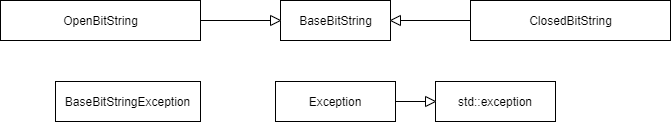

The diagram above was exported from draw.io. Its source (the exported page's mxGraphModel, read from the mxfile embedded in the PNG):
<mxGraphModel dx="1024" dy="592" grid="1" gridSize="10" guides="1" tooltips="1" connect="1" arrows="1" fold="1" page="1" pageScale="1" pageWidth="850" pageHeight="1100" math="0" shadow="0">
  <root>
    <mxCell id="0" />
    <mxCell id="1" parent="0" />
    <mxCell id="M6bl9U4Fx_IlOo8TdHAq-1" value="&lt;span style=&quot;color: rgba(0 , 0 , 0 , 0) ; font-family: monospace ; font-size: 0px&quot;&gt;%3CmxGraphModel%3E%3Croot%3E%3CmxCell%20id%3D%220%22%2F%3E%3CmxCell%20id%3D%221%22%20parent%3D%220%22%2F%3E%3CmxCell%20id%3D%222%22%20value%3D%22%26lt%3Bspan%26gt%3BRightAngled%26lt%3B%2Fspan%26gt%3B%22%20style%3D%22text%3Bhtml%3D1%3Balign%3Dcenter%3BverticalAlign%3Dmiddle%3Bresizable%3D0%3Bpoints%3D%5B%5D%3Bautosize%3D1%3BstrokeColor%3Dnone%3BfillColor%3Dnone%3B%22%20vertex%3D%221%22%20parent%3D%221%22%3E%3CmxGeometry%20x%3D%22300%22%20y%3D%2260%22%20width%3D%2280%22%20height%3D%2220%22%20as%3D%22geometry%22%2F%3E%3C%2FmxCell%3E%3C%2Froot%3E%3C%2FmxGraphModel%3E&lt;/span&gt;" style="rounded=0;whiteSpace=wrap;html=1;" parent="1" vertex="1">
      <mxGeometry x="90" y="49" width="200" height="40" as="geometry" />
    </mxCell>
    <mxCell id="M6bl9U4Fx_IlOo8TdHAq-2" value="" style="rounded=0;whiteSpace=wrap;html=1;" parent="1" vertex="1">
      <mxGeometry x="370" y="49" width="110" height="40" as="geometry" />
    </mxCell>
    <mxCell id="M6bl9U4Fx_IlOo8TdHAq-3" value="OpenBitString" style="text;html=1;align=center;verticalAlign=middle;resizable=0;points=[];autosize=1;strokeColor=none;fillColor=none;" parent="1" vertex="1">
      <mxGeometry x="145" y="59" width="90" height="20" as="geometry" />
    </mxCell>
    <mxCell id="M6bl9U4Fx_IlOo8TdHAq-4" value="BaseBitString" style="text;html=1;align=center;verticalAlign=middle;resizable=0;points=[];autosize=1;strokeColor=none;fillColor=none;" parent="1" vertex="1">
      <mxGeometry x="380" y="59" width="90" height="20" as="geometry" />
    </mxCell>
    <mxCell id="M6bl9U4Fx_IlOo8TdHAq-5" value="" style="triangle;whiteSpace=wrap;html=1;" parent="1" vertex="1">
      <mxGeometry x="360" y="64" width="10" height="10" as="geometry" />
    </mxCell>
    <mxCell id="M6bl9U4Fx_IlOo8TdHAq-6" value="" style="edgeStyle=orthogonalEdgeStyle;rounded=0;orthogonalLoop=1;jettySize=auto;html=1;entryX=0;entryY=0.5;entryDx=0;entryDy=0;endArrow=none;" parent="1" source="M6bl9U4Fx_IlOo8TdHAq-1" target="M6bl9U4Fx_IlOo8TdHAq-5" edge="1">
      <mxGeometry relative="1" as="geometry">
        <mxPoint x="290" y="69" as="sourcePoint" />
        <mxPoint x="370" y="69" as="targetPoint" />
      </mxGeometry>
    </mxCell>
    <mxCell id="M6bl9U4Fx_IlOo8TdHAq-7" value="&lt;span style=&quot;color: rgba(0 , 0 , 0 , 0) ; font-family: monospace ; font-size: 0px&quot;&gt;%3CmxGraphModel%3E%3Croot%3E%3CmxCell%20id%3D%220%22%2F%3E%3CmxCell%20id%3D%221%22%20parent%3D%220%22%2F%3E%3CmxCell%20id%3D%222%22%20value%3D%22%26lt%3Bspan%26gt%3BRightAngled%26lt%3B%2Fspan%26gt%3B%22%20style%3D%22text%3Bhtml%3D1%3Balign%3Dcenter%3BverticalAlign%3Dmiddle%3Bresizable%3D0%3Bpoints%3D%5B%5D%3Bautosize%3D1%3BstrokeColor%3Dnone%3BfillColor%3Dnone%3B%22%20vertex%3D%221%22%20parent%3D%221%22%3E%3CmxGeometry%20x%3D%22300%22%20y%3D%2260%22%20width%3D%2280%22%20height%3D%2220%22%20as%3D%22geometry%22%2F%3E%3C%2FmxCell%3E%3C%2Froot%3E%3C%2FmxGraphModel%3E&lt;/span&gt;" style="rounded=0;whiteSpace=wrap;html=1;" parent="1" vertex="1">
      <mxGeometry x="560" y="49" width="200" height="40" as="geometry" />
    </mxCell>
    <mxCell id="M6bl9U4Fx_IlOo8TdHAq-8" value="ClosedBitString" style="text;html=1;align=center;verticalAlign=middle;resizable=0;points=[];autosize=1;strokeColor=none;fillColor=none;" parent="1" vertex="1">
      <mxGeometry x="610" y="59" width="100" height="20" as="geometry" />
    </mxCell>
    <mxCell id="M6bl9U4Fx_IlOo8TdHAq-9" value="" style="edgeStyle=orthogonalEdgeStyle;rounded=0;orthogonalLoop=1;jettySize=auto;html=1;entryX=1;entryY=0.5;entryDx=0;entryDy=0;endArrow=none;exitX=0;exitY=0.5;exitDx=0;exitDy=0;" parent="1" source="M6bl9U4Fx_IlOo8TdHAq-7" target="M6bl9U4Fx_IlOo8TdHAq-2" edge="1">
      <mxGeometry relative="1" as="geometry">
        <mxPoint x="300" y="79" as="sourcePoint" />
        <mxPoint x="370" y="79" as="targetPoint" />
      </mxGeometry>
    </mxCell>
    <mxCell id="M6bl9U4Fx_IlOo8TdHAq-10" value="" style="triangle;whiteSpace=wrap;html=1;direction=west;" parent="1" vertex="1">
      <mxGeometry x="480" y="64" width="10" height="10" as="geometry" />
    </mxCell>
    <mxCell id="QXUQT4t5XzjJxucrCRE0-2" style="edgeStyle=orthogonalEdgeStyle;rounded=0;orthogonalLoop=1;jettySize=auto;html=1;entryX=0;entryY=0.5;entryDx=0;entryDy=0;" parent="1" source="QXUQT4t5XzjJxucrCRE0-3" target="QXUQT4t5XzjJxucrCRE0-5" edge="1">
      <mxGeometry relative="1" as="geometry">
        <mxPoint x="515" y="150" as="targetPoint" />
      </mxGeometry>
    </mxCell>
    <mxCell id="QXUQT4t5XzjJxucrCRE0-3" value="Exception" style="rounded=0;whiteSpace=wrap;html=1;" parent="1" vertex="1">
      <mxGeometry x="365" y="130" width="120" height="40" as="geometry" />
    </mxCell>
    <mxCell id="QXUQT4t5XzjJxucrCRE0-4" value="BaseBitStringException" style="rounded=0;whiteSpace=wrap;html=1;" parent="1" vertex="1">
      <mxGeometry x="145" y="130" width="145" height="40" as="geometry" />
    </mxCell>
    <mxCell id="QXUQT4t5XzjJxucrCRE0-5" value="std::exception" style="rounded=0;whiteSpace=wrap;html=1;" parent="1" vertex="1">
      <mxGeometry x="525" y="130" width="120" height="40" as="geometry" />
    </mxCell>
    <mxCell id="QXUQT4t5XzjJxucrCRE0-7" value="" style="triangle;whiteSpace=wrap;html=1;direction=east;" parent="1" vertex="1">
      <mxGeometry x="515" y="145" width="10" height="10" as="geometry" />
    </mxCell>
  </root>
</mxGraphModel>